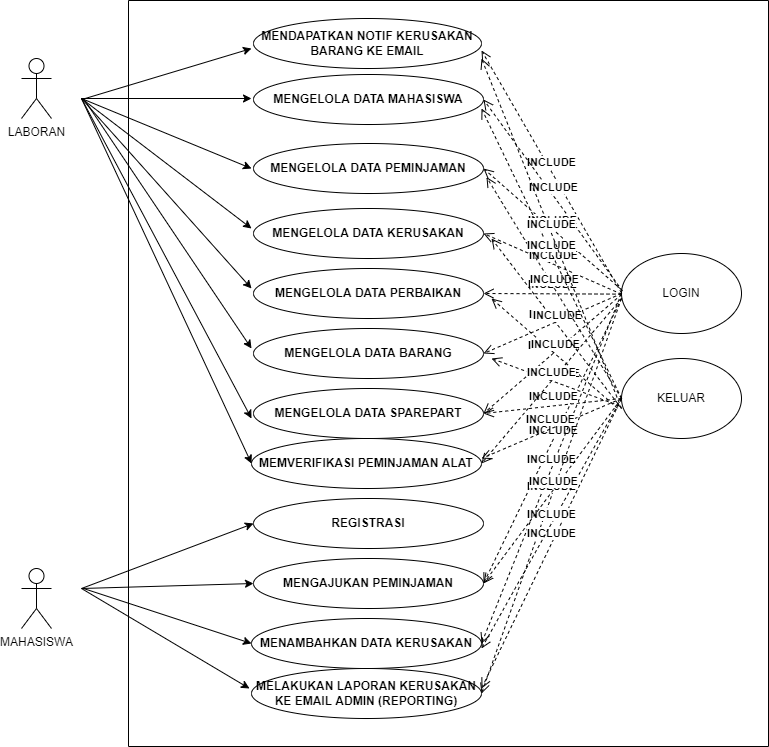

The diagram above was exported from draw.io. Its source (the exported page's mxGraphModel, read from the mxfile embedded in the PNG):
<mxGraphModel dx="2480" dy="1243" grid="1" gridSize="10" guides="1" tooltips="1" connect="1" arrows="1" fold="1" page="1" pageScale="1" pageWidth="850" pageHeight="1100" math="0" shadow="0">
  <root>
    <mxCell id="0" />
    <mxCell id="1" parent="0" />
    <mxCell id="hIDVIcvNz2dfVvYIgehL-10" value="" style="rounded=0;whiteSpace=wrap;html=1;rotation=90;" vertex="1" parent="1">
      <mxGeometry x="114" y="65" width="746" height="640" as="geometry" />
    </mxCell>
    <mxCell id="cLd1S1QJ_-H3QrojYeau-1" value="LABORAN" style="shape=umlActor;verticalLabelPosition=bottom;verticalAlign=top;html=1;outlineConnect=0;" parent="1" vertex="1">
      <mxGeometry x="60" y="70" width="30" height="60" as="geometry" />
    </mxCell>
    <mxCell id="cLd1S1QJ_-H3QrojYeau-2" value="MAHASISWA" style="shape=umlActor;verticalLabelPosition=bottom;verticalAlign=top;html=1;outlineConnect=0;" parent="1" vertex="1">
      <mxGeometry x="60" y="580" width="30" height="60" as="geometry" />
    </mxCell>
    <mxCell id="cLd1S1QJ_-H3QrojYeau-3" value="" style="endArrow=classic;html=1;rounded=0;" parent="1" edge="1">
      <mxGeometry width="50" height="50" relative="1" as="geometry">
        <mxPoint x="120" y="110" as="sourcePoint" />
        <mxPoint x="290" y="110" as="targetPoint" />
      </mxGeometry>
    </mxCell>
    <mxCell id="cLd1S1QJ_-H3QrojYeau-4" value="&lt;b&gt;MENGELOLA DATA MAHASISWA&lt;/b&gt;" style="ellipse;whiteSpace=wrap;html=1;" parent="1" vertex="1">
      <mxGeometry x="292" y="86" width="230" height="50" as="geometry" />
    </mxCell>
    <mxCell id="cLd1S1QJ_-H3QrojYeau-5" value="" style="endArrow=classic;html=1;rounded=0;" parent="1" edge="1">
      <mxGeometry width="50" height="50" relative="1" as="geometry">
        <mxPoint x="120" y="110" as="sourcePoint" />
        <mxPoint x="290" y="180" as="targetPoint" />
      </mxGeometry>
    </mxCell>
    <mxCell id="cLd1S1QJ_-H3QrojYeau-6" value="&lt;b&gt;MENGELOLA&lt;/b&gt;&amp;nbsp;DATA PEMINJAMAN" style="ellipse;whiteSpace=wrap;html=1;fontStyle=1" parent="1" vertex="1">
      <mxGeometry x="292" y="155" width="230" height="50" as="geometry" />
    </mxCell>
    <mxCell id="cLd1S1QJ_-H3QrojYeau-7" value="" style="endArrow=classic;html=1;rounded=0;" parent="1" edge="1">
      <mxGeometry width="50" height="50" relative="1" as="geometry">
        <mxPoint x="120" y="110" as="sourcePoint" />
        <mxPoint x="290" y="240" as="targetPoint" />
      </mxGeometry>
    </mxCell>
    <mxCell id="cLd1S1QJ_-H3QrojYeau-8" value="&lt;b&gt;MENGELOLA&lt;/b&gt;&amp;nbsp;DATA KERUSAKAN" style="ellipse;whiteSpace=wrap;html=1;fontStyle=1" parent="1" vertex="1">
      <mxGeometry x="292" y="220" width="230" height="50" as="geometry" />
    </mxCell>
    <mxCell id="cLd1S1QJ_-H3QrojYeau-9" value="" style="endArrow=classic;html=1;rounded=0;" parent="1" edge="1">
      <mxGeometry width="50" height="50" relative="1" as="geometry">
        <mxPoint x="120" y="110" as="sourcePoint" />
        <mxPoint x="290" y="300" as="targetPoint" />
      </mxGeometry>
    </mxCell>
    <mxCell id="cLd1S1QJ_-H3QrojYeau-10" value="&lt;b&gt;MENGELOLA&lt;/b&gt;&amp;nbsp;DATA PERBAIKAN" style="ellipse;whiteSpace=wrap;html=1;fontStyle=1" parent="1" vertex="1">
      <mxGeometry x="292" y="280" width="230" height="50" as="geometry" />
    </mxCell>
    <mxCell id="cLd1S1QJ_-H3QrojYeau-11" value="" style="endArrow=classic;html=1;rounded=0;" parent="1" edge="1">
      <mxGeometry width="50" height="50" relative="1" as="geometry">
        <mxPoint x="122" y="110" as="sourcePoint" />
        <mxPoint x="290" y="360" as="targetPoint" />
      </mxGeometry>
    </mxCell>
    <mxCell id="cLd1S1QJ_-H3QrojYeau-12" value="&lt;b&gt;MENGELOLA&lt;/b&gt;&amp;nbsp;DATA BARANG" style="ellipse;whiteSpace=wrap;html=1;fontStyle=1" parent="1" vertex="1">
      <mxGeometry x="292" y="340" width="230" height="50" as="geometry" />
    </mxCell>
    <mxCell id="cLd1S1QJ_-H3QrojYeau-13" value="" style="endArrow=classic;html=1;rounded=0;" parent="1" edge="1">
      <mxGeometry width="50" height="50" relative="1" as="geometry">
        <mxPoint x="120" y="110" as="sourcePoint" />
        <mxPoint x="290" y="430" as="targetPoint" />
      </mxGeometry>
    </mxCell>
    <mxCell id="cLd1S1QJ_-H3QrojYeau-14" value="&lt;b&gt;MENGELOLA&lt;/b&gt;&amp;nbsp;DATA SPAREPART" style="ellipse;whiteSpace=wrap;html=1;fontStyle=1" parent="1" vertex="1">
      <mxGeometry x="292" y="400" width="230" height="50" as="geometry" />
    </mxCell>
    <mxCell id="cLd1S1QJ_-H3QrojYeau-15" value="" style="endArrow=classic;html=1;rounded=0;entryX=0;entryY=0.5;entryDx=0;entryDy=0;" parent="1" edge="1" target="cLd1S1QJ_-H3QrojYeau-16">
      <mxGeometry width="50" height="50" relative="1" as="geometry">
        <mxPoint x="120" y="600" as="sourcePoint" />
        <mxPoint x="290" y="510" as="targetPoint" />
      </mxGeometry>
    </mxCell>
    <mxCell id="cLd1S1QJ_-H3QrojYeau-16" value="MENGAJUKAN PEMINJAMAN" style="ellipse;whiteSpace=wrap;html=1;fontStyle=1" parent="1" vertex="1">
      <mxGeometry x="292" y="570" width="230" height="50" as="geometry" />
    </mxCell>
    <mxCell id="cLd1S1QJ_-H3QrojYeau-17" value="" style="endArrow=classic;html=1;rounded=0;entryX=0;entryY=0.5;entryDx=0;entryDy=0;" parent="1" edge="1" target="cLd1S1QJ_-H3QrojYeau-18">
      <mxGeometry width="50" height="50" relative="1" as="geometry">
        <mxPoint x="122" y="600" as="sourcePoint" />
        <mxPoint x="290" y="560" as="targetPoint" />
      </mxGeometry>
    </mxCell>
    <mxCell id="cLd1S1QJ_-H3QrojYeau-18" value="MENAMBAHKAN DATA KERUSAKAN" style="ellipse;whiteSpace=wrap;html=1;fontStyle=1" parent="1" vertex="1">
      <mxGeometry x="290" y="630" width="230" height="50" as="geometry" />
    </mxCell>
    <mxCell id="cLd1S1QJ_-H3QrojYeau-19" value="&lt;b&gt;MENDAPATKAN NOTIF KERUSAKAN BARANG KE EMAIL&lt;/b&gt;" style="ellipse;whiteSpace=wrap;html=1;" parent="1" vertex="1">
      <mxGeometry x="292" y="30" width="228" height="50" as="geometry" />
    </mxCell>
    <mxCell id="cLd1S1QJ_-H3QrojYeau-20" value="" style="endArrow=classic;html=1;rounded=0;" parent="1" edge="1">
      <mxGeometry width="50" height="50" relative="1" as="geometry">
        <mxPoint x="122" y="110.5" as="sourcePoint" />
        <mxPoint x="290" y="60" as="targetPoint" />
      </mxGeometry>
    </mxCell>
    <mxCell id="cLd1S1QJ_-H3QrojYeau-21" value="" style="endArrow=classic;html=1;rounded=0;" parent="1" edge="1">
      <mxGeometry width="50" height="50" relative="1" as="geometry">
        <mxPoint x="120" y="600" as="sourcePoint" />
        <mxPoint x="288" y="700" as="targetPoint" />
      </mxGeometry>
    </mxCell>
    <mxCell id="cLd1S1QJ_-H3QrojYeau-22" value="MELAKUKAN LAPORAN KERUSAKAN KE EMAIL ADMIN (REPORTING)" style="ellipse;whiteSpace=wrap;html=1;fontStyle=1" parent="1" vertex="1">
      <mxGeometry x="290" y="680" width="230" height="50" as="geometry" />
    </mxCell>
    <mxCell id="cLd1S1QJ_-H3QrojYeau-23" value="LOGIN&lt;span style=&quot;color: rgba(0, 0, 0, 0); font-family: monospace; font-size: 0px; text-align: start;&quot;&gt;%3CmxGraphModel%3E%3Croot%3E%3CmxCell%20id%3D%220%22%2F%3E%3CmxCell%20id%3D%221%22%20parent%3D%220%22%2F%3E%3CmxCell%20id%3D%222%22%20value%3D%22MENAMBAHKAN%20DATA%20KERUSAKAN%22%20style%3D%22ellipse%3BwhiteSpace%3Dwrap%3Bhtml%3D1%3BfontStyle%3D1%22%20vertex%3D%221%22%20parent%3D%221%22%3E%3CmxGeometry%20x%3D%22292%22%20y%3D%22530%22%20width%3D%22230%22%20height%3D%2250%22%20as%3D%22geometry%22%2F%3E%3C%2FmxCell%3E%3C%2Froot%3E%3C%2FmxGraphModel%3E&lt;/span&gt;" style="ellipse;whiteSpace=wrap;html=1;" parent="1" vertex="1">
      <mxGeometry x="660" y="265" width="120" height="80" as="geometry" />
    </mxCell>
    <mxCell id="cLd1S1QJ_-H3QrojYeau-24" value="KELUAR" style="ellipse;whiteSpace=wrap;html=1;" parent="1" vertex="1">
      <mxGeometry x="660" y="370" width="120" height="80" as="geometry" />
    </mxCell>
    <mxCell id="cLd1S1QJ_-H3QrojYeau-25" value="INCLUDE" style="html=1;verticalAlign=bottom;endArrow=open;dashed=1;endSize=8;rounded=0;entryX=1;entryY=0.64;entryDx=0;entryDy=0;entryPerimeter=0;fontStyle=1" parent="1" target="cLd1S1QJ_-H3QrojYeau-19" edge="1">
      <mxGeometry relative="1" as="geometry">
        <mxPoint x="660" y="304.5" as="sourcePoint" />
        <mxPoint x="580" y="304.5" as="targetPoint" />
      </mxGeometry>
    </mxCell>
    <mxCell id="cLd1S1QJ_-H3QrojYeau-26" value="INCLUDE" style="html=1;verticalAlign=bottom;endArrow=open;dashed=1;endSize=8;rounded=0;entryX=1;entryY=0.5;entryDx=0;entryDy=0;fontStyle=1" parent="1" target="cLd1S1QJ_-H3QrojYeau-4" edge="1">
      <mxGeometry relative="1" as="geometry">
        <mxPoint x="661" y="302.5" as="sourcePoint" />
        <mxPoint x="521" y="60" as="targetPoint" />
      </mxGeometry>
    </mxCell>
    <mxCell id="cLd1S1QJ_-H3QrojYeau-27" value="INCLUDE" style="html=1;verticalAlign=bottom;endArrow=open;dashed=1;endSize=8;rounded=0;entryX=1;entryY=0.5;entryDx=0;entryDy=0;fontStyle=1" parent="1" target="cLd1S1QJ_-H3QrojYeau-6" edge="1">
      <mxGeometry relative="1" as="geometry">
        <mxPoint x="660" y="301.25" as="sourcePoint" />
        <mxPoint x="520" y="58.75" as="targetPoint" />
      </mxGeometry>
    </mxCell>
    <mxCell id="cLd1S1QJ_-H3QrojYeau-28" value="INCLUDE" style="html=1;verticalAlign=bottom;endArrow=open;dashed=1;endSize=8;rounded=0;entryX=1;entryY=0.5;entryDx=0;entryDy=0;fontStyle=1" parent="1" target="cLd1S1QJ_-H3QrojYeau-8" edge="1">
      <mxGeometry relative="1" as="geometry">
        <mxPoint x="660" y="305.63" as="sourcePoint" />
        <mxPoint x="522" y="184.3800000000001" as="targetPoint" />
      </mxGeometry>
    </mxCell>
    <mxCell id="cLd1S1QJ_-H3QrojYeau-29" value="INCLUDE" style="html=1;verticalAlign=bottom;endArrow=open;dashed=1;endSize=8;rounded=0;entryX=1;entryY=0.5;entryDx=0;entryDy=0;fontStyle=1" parent="1" target="cLd1S1QJ_-H3QrojYeau-10" edge="1">
      <mxGeometry relative="1" as="geometry">
        <mxPoint x="660" y="305.63" as="sourcePoint" />
        <mxPoint x="522" y="184.3800000000001" as="targetPoint" />
      </mxGeometry>
    </mxCell>
    <mxCell id="cLd1S1QJ_-H3QrojYeau-30" value="INCLUDE" style="html=1;verticalAlign=bottom;endArrow=open;dashed=1;endSize=8;rounded=0;entryX=1;entryY=0.5;entryDx=0;entryDy=0;fontStyle=1" parent="1" target="cLd1S1QJ_-H3QrojYeau-12" edge="1">
      <mxGeometry relative="1" as="geometry">
        <mxPoint x="660" y="305.0699999999999" as="sourcePoint" />
        <mxPoint x="522" y="304.44" as="targetPoint" />
      </mxGeometry>
    </mxCell>
    <mxCell id="cLd1S1QJ_-H3QrojYeau-31" value="INCLUDE" style="html=1;verticalAlign=bottom;endArrow=open;dashed=1;endSize=8;rounded=0;entryX=1;entryY=0.5;entryDx=0;entryDy=0;fontStyle=1" parent="1" target="cLd1S1QJ_-H3QrojYeau-14" edge="1">
      <mxGeometry relative="1" as="geometry">
        <mxPoint x="660" y="305.99999999999994" as="sourcePoint" />
        <mxPoint x="522" y="365.93" as="targetPoint" />
      </mxGeometry>
    </mxCell>
    <mxCell id="cLd1S1QJ_-H3QrojYeau-32" value="INCLUDE" style="html=1;verticalAlign=bottom;endArrow=open;dashed=1;endSize=8;rounded=0;entryX=1;entryY=0.5;entryDx=0;entryDy=0;fontStyle=1" parent="1" target="cLd1S1QJ_-H3QrojYeau-16" edge="1">
      <mxGeometry relative="1" as="geometry">
        <mxPoint x="660" y="310" as="sourcePoint" />
        <mxPoint x="532" y="435" as="targetPoint" />
      </mxGeometry>
    </mxCell>
    <mxCell id="cLd1S1QJ_-H3QrojYeau-33" value="INCLUDE" style="html=1;verticalAlign=bottom;endArrow=open;dashed=1;endSize=8;rounded=0;entryX=1;entryY=0.5;entryDx=0;entryDy=0;fontStyle=1;exitX=0;exitY=0.5;exitDx=0;exitDy=0;" parent="1" source="cLd1S1QJ_-H3QrojYeau-23" target="cLd1S1QJ_-H3QrojYeau-18" edge="1">
      <mxGeometry relative="1" as="geometry">
        <mxPoint x="670" y="320" as="sourcePoint" />
        <mxPoint x="532" y="515" as="targetPoint" />
      </mxGeometry>
    </mxCell>
    <mxCell id="cLd1S1QJ_-H3QrojYeau-34" value="INCLUDE" style="html=1;verticalAlign=bottom;endArrow=open;dashed=1;endSize=8;rounded=0;entryX=1;entryY=0.5;entryDx=0;entryDy=0;fontStyle=1;" parent="1" target="cLd1S1QJ_-H3QrojYeau-22" edge="1">
      <mxGeometry relative="1" as="geometry">
        <mxPoint x="660" y="310" as="sourcePoint" />
        <mxPoint x="532" y="565" as="targetPoint" />
      </mxGeometry>
    </mxCell>
    <mxCell id="cLd1S1QJ_-H3QrojYeau-35" value="INCLUDE" style="html=1;verticalAlign=bottom;endArrow=open;dashed=1;endSize=8;rounded=0;fontStyle=1;exitX=0;exitY=0.5;exitDx=0;exitDy=0;" parent="1" source="cLd1S1QJ_-H3QrojYeau-24" edge="1">
      <mxGeometry relative="1" as="geometry">
        <mxPoint x="670" y="320" as="sourcePoint" />
        <mxPoint x="520" y="700" as="targetPoint" />
      </mxGeometry>
    </mxCell>
    <mxCell id="cLd1S1QJ_-H3QrojYeau-36" value="INCLUDE" style="html=1;verticalAlign=bottom;endArrow=open;dashed=1;endSize=8;rounded=0;fontStyle=1;exitX=0;exitY=0.5;exitDx=0;exitDy=0;" parent="1" source="cLd1S1QJ_-H3QrojYeau-24" edge="1">
      <mxGeometry relative="1" as="geometry">
        <mxPoint x="670.0000000000032" y="420" as="sourcePoint" />
        <mxPoint x="520" y="660" as="targetPoint" />
      </mxGeometry>
    </mxCell>
    <mxCell id="cLd1S1QJ_-H3QrojYeau-37" value="INCLUDE" style="html=1;verticalAlign=bottom;endArrow=open;dashed=1;endSize=8;rounded=0;fontStyle=1;entryX=1;entryY=0.5;entryDx=0;entryDy=0;" parent="1" target="cLd1S1QJ_-H3QrojYeau-16" edge="1">
      <mxGeometry relative="1" as="geometry">
        <mxPoint x="660" y="410" as="sourcePoint" />
        <mxPoint x="540.0000000000002" y="630" as="targetPoint" />
      </mxGeometry>
    </mxCell>
    <mxCell id="cLd1S1QJ_-H3QrojYeau-38" value="INCLUDE" style="html=1;verticalAlign=bottom;endArrow=open;dashed=1;endSize=8;rounded=0;fontStyle=1;entryX=1;entryY=0.5;entryDx=0;entryDy=0;" parent="1" target="cLd1S1QJ_-H3QrojYeau-14" edge="1">
      <mxGeometry relative="1" as="geometry">
        <mxPoint x="660" y="410" as="sourcePoint" />
        <mxPoint x="550.0000000000002" y="640" as="targetPoint" />
      </mxGeometry>
    </mxCell>
    <mxCell id="cLd1S1QJ_-H3QrojYeau-39" value="INCLUDE" style="html=1;verticalAlign=bottom;endArrow=open;dashed=1;endSize=8;rounded=0;fontStyle=1;exitX=-0.015;exitY=0.593;exitDx=0;exitDy=0;exitPerimeter=0;" parent="1" source="cLd1S1QJ_-H3QrojYeau-24" edge="1">
      <mxGeometry relative="1" as="geometry">
        <mxPoint x="700.0000000000032" y="450" as="sourcePoint" />
        <mxPoint x="530" y="370" as="targetPoint" />
      </mxGeometry>
    </mxCell>
    <mxCell id="cLd1S1QJ_-H3QrojYeau-40" value="INCLUDE" style="html=1;verticalAlign=bottom;endArrow=open;dashed=1;endSize=8;rounded=0;fontStyle=1;exitX=-0.033;exitY=0.621;exitDx=0;exitDy=0;exitPerimeter=0;" parent="1" source="cLd1S1QJ_-H3QrojYeau-24" edge="1">
      <mxGeometry relative="1" as="geometry">
        <mxPoint x="710.0000000000032" y="460" as="sourcePoint" />
        <mxPoint x="530" y="310" as="targetPoint" />
      </mxGeometry>
    </mxCell>
    <mxCell id="cLd1S1QJ_-H3QrojYeau-41" value="INCLUDE" style="html=1;verticalAlign=bottom;endArrow=open;dashed=1;endSize=8;rounded=0;fontStyle=1;" parent="1" edge="1">
      <mxGeometry relative="1" as="geometry">
        <mxPoint x="660" y="420" as="sourcePoint" />
        <mxPoint x="530" y="250" as="targetPoint" />
      </mxGeometry>
    </mxCell>
    <mxCell id="cLd1S1QJ_-H3QrojYeau-42" value="INCLUDE" style="html=1;verticalAlign=bottom;endArrow=open;dashed=1;endSize=8;rounded=0;fontStyle=1;exitX=0;exitY=0.5;exitDx=0;exitDy=0;entryX=1.013;entryY=0.671;entryDx=0;entryDy=0;entryPerimeter=0;" parent="1" source="cLd1S1QJ_-H3QrojYeau-24" target="cLd1S1QJ_-H3QrojYeau-6" edge="1">
      <mxGeometry relative="1" as="geometry">
        <mxPoint x="730.0000000000032" y="480" as="sourcePoint" />
        <mxPoint x="590.0000000000002" y="680" as="targetPoint" />
      </mxGeometry>
    </mxCell>
    <mxCell id="cLd1S1QJ_-H3QrojYeau-43" value="INCLUDE" style="html=1;verticalAlign=bottom;endArrow=open;dashed=1;endSize=8;rounded=0;fontStyle=1;" parent="1" edge="1">
      <mxGeometry relative="1" as="geometry">
        <mxPoint x="660" y="410" as="sourcePoint" />
        <mxPoint x="520" y="120" as="targetPoint" />
      </mxGeometry>
    </mxCell>
    <mxCell id="cLd1S1QJ_-H3QrojYeau-44" value="INCLUDE" style="html=1;verticalAlign=bottom;endArrow=open;dashed=1;endSize=8;rounded=0;fontStyle=1;" parent="1" edge="1">
      <mxGeometry relative="1" as="geometry">
        <mxPoint x="660" y="420" as="sourcePoint" />
        <mxPoint x="520" y="70" as="targetPoint" />
      </mxGeometry>
    </mxCell>
    <mxCell id="hIDVIcvNz2dfVvYIgehL-2" value="REGISTRASI" style="ellipse;whiteSpace=wrap;html=1;fontStyle=1" vertex="1" parent="1">
      <mxGeometry x="292" y="510" width="230" height="50" as="geometry" />
    </mxCell>
    <mxCell id="hIDVIcvNz2dfVvYIgehL-3" value="" style="endArrow=classic;html=1;rounded=0;entryX=0;entryY=0.5;entryDx=0;entryDy=0;" edge="1" parent="1" target="hIDVIcvNz2dfVvYIgehL-2">
      <mxGeometry width="50" height="50" relative="1" as="geometry">
        <mxPoint x="120" y="600" as="sourcePoint" />
        <mxPoint x="290" y="592.5" as="targetPoint" />
      </mxGeometry>
    </mxCell>
    <mxCell id="hIDVIcvNz2dfVvYIgehL-5" value="MEMVERIFIKASI PEMINJAMAN ALAT" style="ellipse;whiteSpace=wrap;html=1;fontStyle=1" vertex="1" parent="1">
      <mxGeometry x="290" y="450" width="230" height="50" as="geometry" />
    </mxCell>
    <mxCell id="hIDVIcvNz2dfVvYIgehL-6" value="" style="endArrow=classic;html=1;rounded=0;entryX=0;entryY=0.5;entryDx=0;entryDy=0;" edge="1" parent="1" target="hIDVIcvNz2dfVvYIgehL-5">
      <mxGeometry width="50" height="50" relative="1" as="geometry">
        <mxPoint x="120" y="110" as="sourcePoint" />
        <mxPoint x="300" y="440" as="targetPoint" />
      </mxGeometry>
    </mxCell>
    <mxCell id="hIDVIcvNz2dfVvYIgehL-7" value="INCLUDE" style="html=1;verticalAlign=bottom;endArrow=open;dashed=1;endSize=8;rounded=0;entryX=1;entryY=0.5;entryDx=0;entryDy=0;fontStyle=1" edge="1" parent="1" target="hIDVIcvNz2dfVvYIgehL-5">
      <mxGeometry relative="1" as="geometry">
        <mxPoint x="660" y="310" as="sourcePoint" />
        <mxPoint x="532" y="435" as="targetPoint" />
      </mxGeometry>
    </mxCell>
    <mxCell id="hIDVIcvNz2dfVvYIgehL-8" value="INCLUDE" style="html=1;verticalAlign=bottom;endArrow=open;dashed=1;endSize=8;rounded=0;fontStyle=1;" edge="1" parent="1">
      <mxGeometry relative="1" as="geometry">
        <mxPoint x="660" y="410" as="sourcePoint" />
        <mxPoint x="520" y="470" as="targetPoint" />
      </mxGeometry>
    </mxCell>
  </root>
</mxGraphModel>